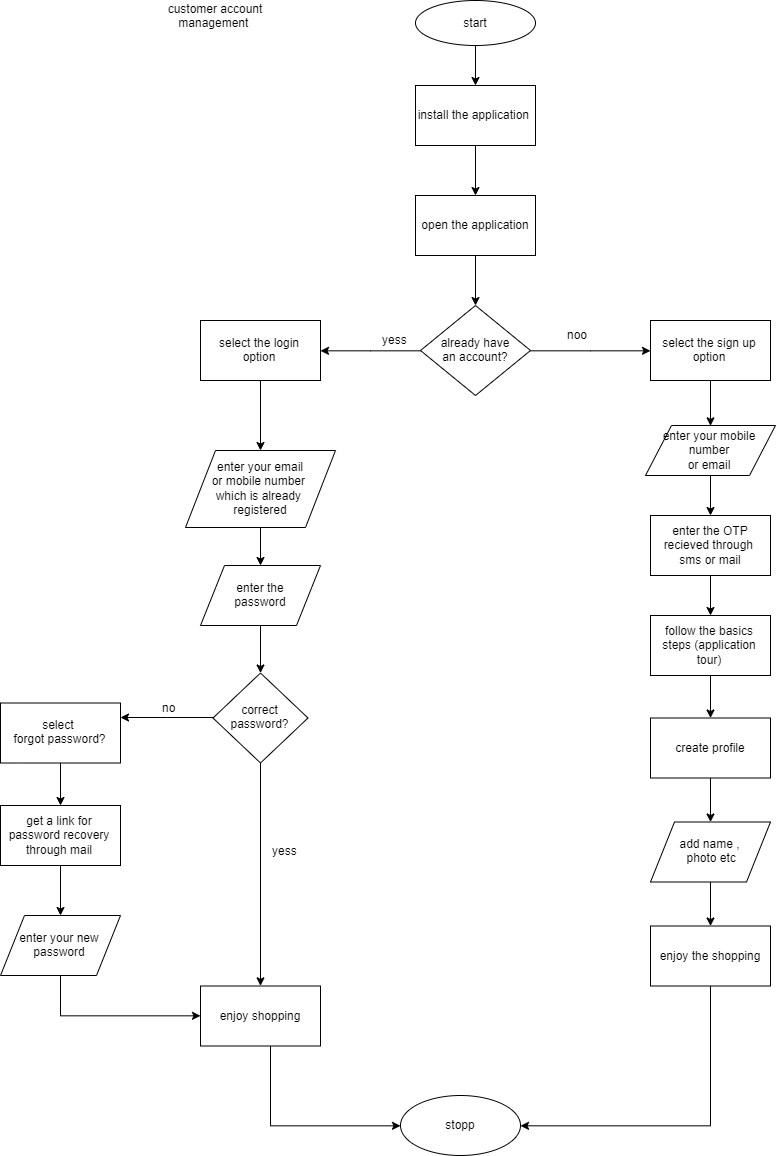

The diagram above was exported from draw.io. Its source (the exported page's mxGraphModel, read from the mxfile embedded in the PNG):
<mxGraphModel dx="2815" dy="463" grid="1" gridSize="10" guides="1" tooltips="1" connect="1" arrows="1" fold="1" page="1" pageScale="1" pageWidth="850" pageHeight="1100" math="0" shadow="0">
  <root>
    <mxCell id="5aOg_rpA2UQFVHlftYcy-0" />
    <mxCell id="5aOg_rpA2UQFVHlftYcy-1" parent="5aOg_rpA2UQFVHlftYcy-0" />
    <mxCell id="5aOg_rpA2UQFVHlftYcy-2" value="customer account management&amp;nbsp;" style="text;html=1;strokeColor=none;fillColor=none;align=center;verticalAlign=middle;whiteSpace=wrap;rounded=0;" vertex="1" parent="5aOg_rpA2UQFVHlftYcy-1">
      <mxGeometry x="90" y="35" width="150" height="30" as="geometry" />
    </mxCell>
    <mxCell id="5aOg_rpA2UQFVHlftYcy-16" value="" style="edgeStyle=orthogonalEdgeStyle;rounded=0;orthogonalLoop=1;jettySize=auto;html=1;" edge="1" parent="5aOg_rpA2UQFVHlftYcy-1" source="5aOg_rpA2UQFVHlftYcy-3" target="5aOg_rpA2UQFVHlftYcy-6">
      <mxGeometry relative="1" as="geometry" />
    </mxCell>
    <mxCell id="5aOg_rpA2UQFVHlftYcy-3" value="start" style="ellipse;whiteSpace=wrap;html=1;" vertex="1" parent="5aOg_rpA2UQFVHlftYcy-1">
      <mxGeometry x="365" y="35" width="120" height="45" as="geometry" />
    </mxCell>
    <mxCell id="5aOg_rpA2UQFVHlftYcy-17" value="" style="edgeStyle=orthogonalEdgeStyle;rounded=0;orthogonalLoop=1;jettySize=auto;html=1;" edge="1" parent="5aOg_rpA2UQFVHlftYcy-1" source="5aOg_rpA2UQFVHlftYcy-6" target="5aOg_rpA2UQFVHlftYcy-7">
      <mxGeometry relative="1" as="geometry" />
    </mxCell>
    <mxCell id="5aOg_rpA2UQFVHlftYcy-6" value="install the application&amp;nbsp;" style="rounded=0;whiteSpace=wrap;html=1;" vertex="1" parent="5aOg_rpA2UQFVHlftYcy-1">
      <mxGeometry x="365" y="120" width="120" height="60" as="geometry" />
    </mxCell>
    <mxCell id="5aOg_rpA2UQFVHlftYcy-18" value="" style="edgeStyle=orthogonalEdgeStyle;rounded=0;orthogonalLoop=1;jettySize=auto;html=1;" edge="1" parent="5aOg_rpA2UQFVHlftYcy-1" source="5aOg_rpA2UQFVHlftYcy-7" target="5aOg_rpA2UQFVHlftYcy-8">
      <mxGeometry relative="1" as="geometry" />
    </mxCell>
    <mxCell id="5aOg_rpA2UQFVHlftYcy-7" value="open the application" style="rounded=0;whiteSpace=wrap;html=1;" vertex="1" parent="5aOg_rpA2UQFVHlftYcy-1">
      <mxGeometry x="365" y="230" width="120" height="60" as="geometry" />
    </mxCell>
    <mxCell id="5aOg_rpA2UQFVHlftYcy-15" style="edgeStyle=orthogonalEdgeStyle;rounded=0;orthogonalLoop=1;jettySize=auto;html=1;entryX=1;entryY=0.5;entryDx=0;entryDy=0;" edge="1" parent="5aOg_rpA2UQFVHlftYcy-1" source="5aOg_rpA2UQFVHlftYcy-8" target="5aOg_rpA2UQFVHlftYcy-9">
      <mxGeometry relative="1" as="geometry">
        <mxPoint x="290" y="385" as="targetPoint" />
      </mxGeometry>
    </mxCell>
    <mxCell id="5aOg_rpA2UQFVHlftYcy-21" style="edgeStyle=orthogonalEdgeStyle;rounded=0;orthogonalLoop=1;jettySize=auto;html=1;entryX=0;entryY=0.5;entryDx=0;entryDy=0;" edge="1" parent="5aOg_rpA2UQFVHlftYcy-1" source="5aOg_rpA2UQFVHlftYcy-8" target="5aOg_rpA2UQFVHlftYcy-20">
      <mxGeometry relative="1" as="geometry" />
    </mxCell>
    <mxCell id="5aOg_rpA2UQFVHlftYcy-8" value="already have &lt;br&gt;an account?" style="rhombus;whiteSpace=wrap;html=1;" vertex="1" parent="5aOg_rpA2UQFVHlftYcy-1">
      <mxGeometry x="370" y="340" width="110" height="90" as="geometry" />
    </mxCell>
    <mxCell id="5aOg_rpA2UQFVHlftYcy-41" value="" style="edgeStyle=orthogonalEdgeStyle;rounded=0;orthogonalLoop=1;jettySize=auto;html=1;" edge="1" parent="5aOg_rpA2UQFVHlftYcy-1" source="5aOg_rpA2UQFVHlftYcy-9" target="5aOg_rpA2UQFVHlftYcy-40">
      <mxGeometry relative="1" as="geometry" />
    </mxCell>
    <mxCell id="5aOg_rpA2UQFVHlftYcy-9" value="select the login option" style="rounded=0;whiteSpace=wrap;html=1;" vertex="1" parent="5aOg_rpA2UQFVHlftYcy-1">
      <mxGeometry x="150" y="355" width="120" height="60" as="geometry" />
    </mxCell>
    <mxCell id="wXM3wxqn5IMdJ-niwL7k-21" style="edgeStyle=orthogonalEdgeStyle;rounded=0;orthogonalLoop=1;jettySize=auto;html=1;entryX=0;entryY=0.5;entryDx=0;entryDy=0;" edge="1" parent="5aOg_rpA2UQFVHlftYcy-1" source="5aOg_rpA2UQFVHlftYcy-10" target="5aOg_rpA2UQFVHlftYcy-30">
      <mxGeometry relative="1" as="geometry">
        <Array as="points">
          <mxPoint x="220" y="1160" />
        </Array>
      </mxGeometry>
    </mxCell>
    <mxCell id="5aOg_rpA2UQFVHlftYcy-10" value="enjoy shopping" style="rounded=0;whiteSpace=wrap;html=1;" vertex="1" parent="5aOg_rpA2UQFVHlftYcy-1">
      <mxGeometry x="150" y="1020.5" width="120" height="60" as="geometry" />
    </mxCell>
    <mxCell id="5aOg_rpA2UQFVHlftYcy-19" value="yess" style="text;html=1;resizable=0;points=[];autosize=1;align=left;verticalAlign=top;spacingTop=-4;" vertex="1" parent="5aOg_rpA2UQFVHlftYcy-1">
      <mxGeometry x="330" y="365" width="40" height="20" as="geometry" />
    </mxCell>
    <mxCell id="5aOg_rpA2UQFVHlftYcy-31" style="edgeStyle=orthogonalEdgeStyle;rounded=0;orthogonalLoop=1;jettySize=auto;html=1;entryX=0.5;entryY=0;entryDx=0;entryDy=0;" edge="1" parent="5aOg_rpA2UQFVHlftYcy-1" source="5aOg_rpA2UQFVHlftYcy-20" target="5aOg_rpA2UQFVHlftYcy-24">
      <mxGeometry relative="1" as="geometry" />
    </mxCell>
    <mxCell id="5aOg_rpA2UQFVHlftYcy-20" value="select the sign up option" style="rounded=0;whiteSpace=wrap;html=1;" vertex="1" parent="5aOg_rpA2UQFVHlftYcy-1">
      <mxGeometry x="600" y="355" width="120" height="60" as="geometry" />
    </mxCell>
    <mxCell id="5aOg_rpA2UQFVHlftYcy-22" value="noo" style="text;html=1;resizable=0;points=[];autosize=1;align=left;verticalAlign=top;spacingTop=-4;" vertex="1" parent="5aOg_rpA2UQFVHlftYcy-1">
      <mxGeometry x="515" y="360" width="40" height="20" as="geometry" />
    </mxCell>
    <mxCell id="5aOg_rpA2UQFVHlftYcy-33" value="" style="edgeStyle=orthogonalEdgeStyle;rounded=0;orthogonalLoop=1;jettySize=auto;html=1;" edge="1" parent="5aOg_rpA2UQFVHlftYcy-1" source="5aOg_rpA2UQFVHlftYcy-23" target="5aOg_rpA2UQFVHlftYcy-25">
      <mxGeometry relative="1" as="geometry" />
    </mxCell>
    <mxCell id="5aOg_rpA2UQFVHlftYcy-23" value="enter the OTP&lt;br&gt;recieved through&amp;nbsp;&lt;br&gt;sms or mail" style="rounded=0;whiteSpace=wrap;html=1;" vertex="1" parent="5aOg_rpA2UQFVHlftYcy-1">
      <mxGeometry x="600" y="550" width="120" height="60" as="geometry" />
    </mxCell>
    <mxCell id="5aOg_rpA2UQFVHlftYcy-32" value="" style="edgeStyle=orthogonalEdgeStyle;rounded=0;orthogonalLoop=1;jettySize=auto;html=1;" edge="1" parent="5aOg_rpA2UQFVHlftYcy-1" source="5aOg_rpA2UQFVHlftYcy-24" target="5aOg_rpA2UQFVHlftYcy-23">
      <mxGeometry relative="1" as="geometry" />
    </mxCell>
    <mxCell id="5aOg_rpA2UQFVHlftYcy-24" value="enter your mobile number&lt;br&gt;or email" style="shape=parallelogram;perimeter=parallelogramPerimeter;whiteSpace=wrap;html=1;" vertex="1" parent="5aOg_rpA2UQFVHlftYcy-1">
      <mxGeometry x="595" y="460" width="130" height="50" as="geometry" />
    </mxCell>
    <mxCell id="5aOg_rpA2UQFVHlftYcy-34" value="" style="edgeStyle=orthogonalEdgeStyle;rounded=0;orthogonalLoop=1;jettySize=auto;html=1;" edge="1" parent="5aOg_rpA2UQFVHlftYcy-1" source="5aOg_rpA2UQFVHlftYcy-25" target="5aOg_rpA2UQFVHlftYcy-26">
      <mxGeometry relative="1" as="geometry" />
    </mxCell>
    <mxCell id="5aOg_rpA2UQFVHlftYcy-25" value="follow the basics steps (application tour)" style="rounded=0;whiteSpace=wrap;html=1;" vertex="1" parent="5aOg_rpA2UQFVHlftYcy-1">
      <mxGeometry x="600" y="650" width="120" height="60" as="geometry" />
    </mxCell>
    <mxCell id="5aOg_rpA2UQFVHlftYcy-35" value="" style="edgeStyle=orthogonalEdgeStyle;rounded=0;orthogonalLoop=1;jettySize=auto;html=1;" edge="1" parent="5aOg_rpA2UQFVHlftYcy-1" source="5aOg_rpA2UQFVHlftYcy-26" target="5aOg_rpA2UQFVHlftYcy-29">
      <mxGeometry relative="1" as="geometry" />
    </mxCell>
    <mxCell id="5aOg_rpA2UQFVHlftYcy-26" value="create profile" style="rounded=0;whiteSpace=wrap;html=1;" vertex="1" parent="5aOg_rpA2UQFVHlftYcy-1">
      <mxGeometry x="600" y="752.5" width="120" height="60" as="geometry" />
    </mxCell>
    <mxCell id="5aOg_rpA2UQFVHlftYcy-37" style="edgeStyle=orthogonalEdgeStyle;rounded=0;orthogonalLoop=1;jettySize=auto;html=1;entryX=1;entryY=0.5;entryDx=0;entryDy=0;" edge="1" parent="5aOg_rpA2UQFVHlftYcy-1" source="5aOg_rpA2UQFVHlftYcy-28" target="5aOg_rpA2UQFVHlftYcy-30">
      <mxGeometry relative="1" as="geometry">
        <Array as="points">
          <mxPoint x="660" y="1160" />
        </Array>
      </mxGeometry>
    </mxCell>
    <mxCell id="5aOg_rpA2UQFVHlftYcy-28" value="enjoy the shopping" style="rounded=0;whiteSpace=wrap;html=1;" vertex="1" parent="5aOg_rpA2UQFVHlftYcy-1">
      <mxGeometry x="600" y="960.5" width="120" height="60" as="geometry" />
    </mxCell>
    <mxCell id="5aOg_rpA2UQFVHlftYcy-36" value="" style="edgeStyle=orthogonalEdgeStyle;rounded=0;orthogonalLoop=1;jettySize=auto;html=1;" edge="1" parent="5aOg_rpA2UQFVHlftYcy-1" source="5aOg_rpA2UQFVHlftYcy-29" target="5aOg_rpA2UQFVHlftYcy-28">
      <mxGeometry relative="1" as="geometry" />
    </mxCell>
    <mxCell id="5aOg_rpA2UQFVHlftYcy-29" value="&lt;span style=&quot;white-space: normal&quot;&gt;add name ,&lt;br&gt;&amp;nbsp;photo etc&lt;/span&gt;" style="shape=parallelogram;perimeter=parallelogramPerimeter;whiteSpace=wrap;html=1;" vertex="1" parent="5aOg_rpA2UQFVHlftYcy-1">
      <mxGeometry x="600" y="856.5" width="120" height="60" as="geometry" />
    </mxCell>
    <mxCell id="5aOg_rpA2UQFVHlftYcy-30" value="stopp" style="ellipse;whiteSpace=wrap;html=1;" vertex="1" parent="5aOg_rpA2UQFVHlftYcy-1">
      <mxGeometry x="350" y="1130" width="120" height="60" as="geometry" />
    </mxCell>
    <mxCell id="wXM3wxqn5IMdJ-niwL7k-11" style="edgeStyle=orthogonalEdgeStyle;rounded=0;orthogonalLoop=1;jettySize=auto;html=1;" edge="1" parent="5aOg_rpA2UQFVHlftYcy-1" source="5aOg_rpA2UQFVHlftYcy-40" target="wXM3wxqn5IMdJ-niwL7k-0">
      <mxGeometry relative="1" as="geometry" />
    </mxCell>
    <mxCell id="5aOg_rpA2UQFVHlftYcy-40" value="enter your email&lt;br&gt;or mobile number&amp;nbsp;&lt;br&gt;which is already&amp;nbsp;&lt;br&gt;registered" style="shape=parallelogram;perimeter=parallelogramPerimeter;whiteSpace=wrap;html=1;" vertex="1" parent="5aOg_rpA2UQFVHlftYcy-1">
      <mxGeometry x="135" y="485" width="150" height="77" as="geometry" />
    </mxCell>
    <mxCell id="wXM3wxqn5IMdJ-niwL7k-13" value="" style="edgeStyle=orthogonalEdgeStyle;rounded=0;orthogonalLoop=1;jettySize=auto;html=1;" edge="1" parent="5aOg_rpA2UQFVHlftYcy-1" source="wXM3wxqn5IMdJ-niwL7k-0" target="wXM3wxqn5IMdJ-niwL7k-1">
      <mxGeometry relative="1" as="geometry" />
    </mxCell>
    <mxCell id="wXM3wxqn5IMdJ-niwL7k-0" value="enter the &lt;br&gt;password" style="shape=parallelogram;perimeter=parallelogramPerimeter;whiteSpace=wrap;html=1;" vertex="1" parent="5aOg_rpA2UQFVHlftYcy-1">
      <mxGeometry x="150" y="600" width="120" height="60" as="geometry" />
    </mxCell>
    <mxCell id="wXM3wxqn5IMdJ-niwL7k-7" style="edgeStyle=orthogonalEdgeStyle;rounded=0;orthogonalLoop=1;jettySize=auto;html=1;entryX=1;entryY=0.25;entryDx=0;entryDy=0;" edge="1" parent="5aOg_rpA2UQFVHlftYcy-1" source="wXM3wxqn5IMdJ-niwL7k-1" target="wXM3wxqn5IMdJ-niwL7k-4">
      <mxGeometry relative="1" as="geometry" />
    </mxCell>
    <mxCell id="wXM3wxqn5IMdJ-niwL7k-18" style="edgeStyle=orthogonalEdgeStyle;rounded=0;orthogonalLoop=1;jettySize=auto;html=1;entryX=0.5;entryY=0;entryDx=0;entryDy=0;" edge="1" parent="5aOg_rpA2UQFVHlftYcy-1" source="wXM3wxqn5IMdJ-niwL7k-1" target="5aOg_rpA2UQFVHlftYcy-10">
      <mxGeometry relative="1" as="geometry" />
    </mxCell>
    <mxCell id="wXM3wxqn5IMdJ-niwL7k-1" value="correct password?" style="rhombus;whiteSpace=wrap;html=1;" vertex="1" parent="5aOg_rpA2UQFVHlftYcy-1">
      <mxGeometry x="162.5" y="707.5" width="95" height="90" as="geometry" />
    </mxCell>
    <mxCell id="wXM3wxqn5IMdJ-niwL7k-16" value="" style="edgeStyle=orthogonalEdgeStyle;rounded=0;orthogonalLoop=1;jettySize=auto;html=1;" edge="1" parent="5aOg_rpA2UQFVHlftYcy-1" source="wXM3wxqn5IMdJ-niwL7k-4" target="wXM3wxqn5IMdJ-niwL7k-14">
      <mxGeometry relative="1" as="geometry" />
    </mxCell>
    <mxCell id="wXM3wxqn5IMdJ-niwL7k-4" value="select&amp;nbsp;&lt;br&gt;forgot password?" style="rounded=0;whiteSpace=wrap;html=1;" vertex="1" parent="5aOg_rpA2UQFVHlftYcy-1">
      <mxGeometry x="-50" y="737.5" width="120" height="60" as="geometry" />
    </mxCell>
    <mxCell id="wXM3wxqn5IMdJ-niwL7k-10" value="no" style="text;html=1;resizable=0;points=[];autosize=1;align=left;verticalAlign=top;spacingTop=-4;" vertex="1" parent="5aOg_rpA2UQFVHlftYcy-1">
      <mxGeometry x="110" y="732.5" width="30" height="20" as="geometry" />
    </mxCell>
    <mxCell id="wXM3wxqn5IMdJ-niwL7k-17" value="" style="edgeStyle=orthogonalEdgeStyle;rounded=0;orthogonalLoop=1;jettySize=auto;html=1;" edge="1" parent="5aOg_rpA2UQFVHlftYcy-1" source="wXM3wxqn5IMdJ-niwL7k-14" target="wXM3wxqn5IMdJ-niwL7k-15">
      <mxGeometry relative="1" as="geometry" />
    </mxCell>
    <mxCell id="wXM3wxqn5IMdJ-niwL7k-14" value="get a link for password recovery&lt;br&gt;through mail" style="rounded=0;whiteSpace=wrap;html=1;" vertex="1" parent="5aOg_rpA2UQFVHlftYcy-1">
      <mxGeometry x="-50" y="840" width="120" height="60" as="geometry" />
    </mxCell>
    <mxCell id="wXM3wxqn5IMdJ-niwL7k-20" style="edgeStyle=orthogonalEdgeStyle;rounded=0;orthogonalLoop=1;jettySize=auto;html=1;entryX=0;entryY=0.5;entryDx=0;entryDy=0;" edge="1" parent="5aOg_rpA2UQFVHlftYcy-1" source="wXM3wxqn5IMdJ-niwL7k-15" target="5aOg_rpA2UQFVHlftYcy-10">
      <mxGeometry relative="1" as="geometry">
        <Array as="points">
          <mxPoint x="10" y="1050" />
        </Array>
      </mxGeometry>
    </mxCell>
    <mxCell id="wXM3wxqn5IMdJ-niwL7k-15" value="enter your new password" style="shape=parallelogram;perimeter=parallelogramPerimeter;whiteSpace=wrap;html=1;" vertex="1" parent="5aOg_rpA2UQFVHlftYcy-1">
      <mxGeometry x="-50" y="950" width="120" height="60" as="geometry" />
    </mxCell>
    <mxCell id="wXM3wxqn5IMdJ-niwL7k-19" value="yess" style="text;html=1;resizable=0;points=[];autosize=1;align=left;verticalAlign=top;spacingTop=-4;" vertex="1" parent="5aOg_rpA2UQFVHlftYcy-1">
      <mxGeometry x="220" y="876.5" width="40" height="20" as="geometry" />
    </mxCell>
  </root>
</mxGraphModel>